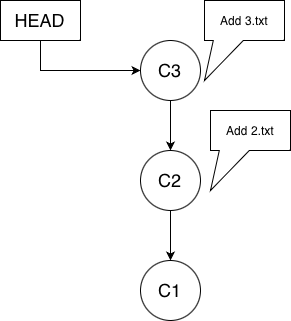

The diagram above was exported from draw.io. Its source (the exported page's mxGraphModel, read from the mxfile embedded in the PNG):
<mxGraphModel dx="946" dy="652" grid="1" gridSize="10" guides="1" tooltips="1" connect="1" arrows="1" fold="1" page="1" pageScale="1" pageWidth="827" pageHeight="1169" math="0" shadow="0">
  <root>
    <mxCell id="0" />
    <mxCell id="1" parent="0" />
    <mxCell id="PPuE8VyEsdWuMGiNEoqx-1" value="&lt;font style=&quot;font-size: 18px;&quot;&gt;C1&lt;/font&gt;" style="ellipse;whiteSpace=wrap;html=1;aspect=fixed;" vertex="1" parent="1">
      <mxGeometry x="350" y="670" width="60" height="60" as="geometry" />
    </mxCell>
    <mxCell id="PPuE8VyEsdWuMGiNEoqx-6" value="" style="edgeStyle=orthogonalEdgeStyle;rounded=0;orthogonalLoop=1;jettySize=auto;html=1;" edge="1" parent="1" source="PPuE8VyEsdWuMGiNEoqx-2" target="PPuE8VyEsdWuMGiNEoqx-1">
      <mxGeometry relative="1" as="geometry" />
    </mxCell>
    <mxCell id="PPuE8VyEsdWuMGiNEoqx-2" value="&lt;font style=&quot;font-size: 18px;&quot;&gt;C2&lt;/font&gt;" style="ellipse;whiteSpace=wrap;html=1;aspect=fixed;" vertex="1" parent="1">
      <mxGeometry x="350" y="560" width="60" height="60" as="geometry" />
    </mxCell>
    <mxCell id="PPuE8VyEsdWuMGiNEoqx-5" value="" style="edgeStyle=orthogonalEdgeStyle;rounded=0;orthogonalLoop=1;jettySize=auto;html=1;" edge="1" parent="1" source="PPuE8VyEsdWuMGiNEoqx-3" target="PPuE8VyEsdWuMGiNEoqx-2">
      <mxGeometry relative="1" as="geometry" />
    </mxCell>
    <mxCell id="PPuE8VyEsdWuMGiNEoqx-3" value="&lt;font style=&quot;font-size: 18px;&quot;&gt;C3&lt;/font&gt;" style="ellipse;whiteSpace=wrap;html=1;aspect=fixed;" vertex="1" parent="1">
      <mxGeometry x="350" y="450" width="60" height="60" as="geometry" />
    </mxCell>
    <mxCell id="PPuE8VyEsdWuMGiNEoqx-7" value="Add 2.txt" style="shape=callout;whiteSpace=wrap;html=1;perimeter=calloutPerimeter;direction=east;rotation=0;size=40;position=0.11;position2=0;base=30;" vertex="1" parent="1">
      <mxGeometry x="420" y="520" width="80" height="80" as="geometry" />
    </mxCell>
    <mxCell id="PPuE8VyEsdWuMGiNEoqx-9" value="Add 3.txt" style="shape=callout;whiteSpace=wrap;html=1;perimeter=calloutPerimeter;direction=east;rotation=0;size=40;position=0.11;position2=0;base=30;" vertex="1" parent="1">
      <mxGeometry x="414" y="410" width="80" height="80" as="geometry" />
    </mxCell>
    <mxCell id="PPuE8VyEsdWuMGiNEoqx-13" style="edgeStyle=orthogonalEdgeStyle;rounded=0;orthogonalLoop=1;jettySize=auto;html=1;exitX=0.5;exitY=1;exitDx=0;exitDy=0;" edge="1" parent="1" source="PPuE8VyEsdWuMGiNEoqx-12" target="PPuE8VyEsdWuMGiNEoqx-3">
      <mxGeometry relative="1" as="geometry" />
    </mxCell>
    <mxCell id="PPuE8VyEsdWuMGiNEoqx-12" value="&lt;font style=&quot;font-size: 18px;&quot;&gt;HEAD&lt;/font&gt;" style="rounded=0;whiteSpace=wrap;html=1;" vertex="1" parent="1">
      <mxGeometry x="210" y="410" width="80" height="40" as="geometry" />
    </mxCell>
  </root>
</mxGraphModel>